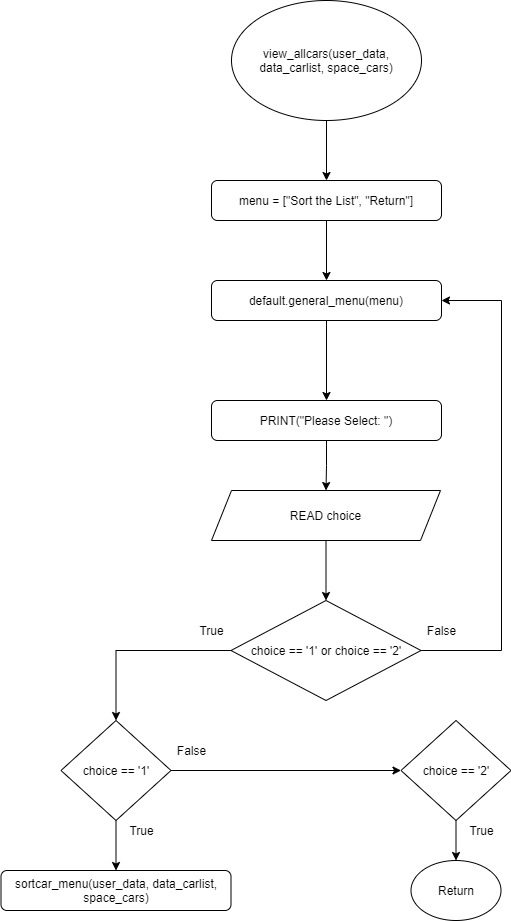

The diagram above was exported from draw.io. Its source (the exported page's mxGraphModel, read from the mxfile embedded in the PNG):
<mxGraphModel dx="1204" dy="752" grid="1" gridSize="10" guides="1" tooltips="1" connect="1" arrows="1" fold="1" page="1" pageScale="1" pageWidth="3300" pageHeight="4681" math="0" shadow="0">
  <root>
    <mxCell id="0" />
    <mxCell id="1" parent="0" />
    <mxCell id="ZBan1I0MRzJhqz7Fn9MQ-3" value="" style="edgeStyle=orthogonalEdgeStyle;rounded=0;orthogonalLoop=1;jettySize=auto;html=1;" edge="1" parent="1" source="ZBan1I0MRzJhqz7Fn9MQ-1" target="ZBan1I0MRzJhqz7Fn9MQ-2">
      <mxGeometry relative="1" as="geometry" />
    </mxCell>
    <mxCell id="ZBan1I0MRzJhqz7Fn9MQ-1" value="view_allcars(user_data, data_carlist, space_cars)" style="ellipse;whiteSpace=wrap;html=1;" vertex="1" parent="1">
      <mxGeometry x="500" y="120" width="190" height="120" as="geometry" />
    </mxCell>
    <mxCell id="ZBan1I0MRzJhqz7Fn9MQ-5" value="" style="edgeStyle=orthogonalEdgeStyle;rounded=0;orthogonalLoop=1;jettySize=auto;html=1;" edge="1" parent="1" source="ZBan1I0MRzJhqz7Fn9MQ-2" target="ZBan1I0MRzJhqz7Fn9MQ-4">
      <mxGeometry relative="1" as="geometry" />
    </mxCell>
    <mxCell id="ZBan1I0MRzJhqz7Fn9MQ-2" value="menu = [&quot;Sort the List&quot;, &quot;Return&quot;]" style="rounded=1;whiteSpace=wrap;html=1;" vertex="1" parent="1">
      <mxGeometry x="480" y="300" width="230" height="40" as="geometry" />
    </mxCell>
    <mxCell id="ZBan1I0MRzJhqz7Fn9MQ-7" value="" style="edgeStyle=orthogonalEdgeStyle;rounded=0;orthogonalLoop=1;jettySize=auto;html=1;" edge="1" parent="1" source="ZBan1I0MRzJhqz7Fn9MQ-4" target="ZBan1I0MRzJhqz7Fn9MQ-6">
      <mxGeometry relative="1" as="geometry" />
    </mxCell>
    <mxCell id="ZBan1I0MRzJhqz7Fn9MQ-4" value="default.general_menu(menu)" style="rounded=1;whiteSpace=wrap;html=1;" vertex="1" parent="1">
      <mxGeometry x="480" y="400" width="230" height="40" as="geometry" />
    </mxCell>
    <mxCell id="ZBan1I0MRzJhqz7Fn9MQ-11" value="" style="edgeStyle=orthogonalEdgeStyle;rounded=0;orthogonalLoop=1;jettySize=auto;html=1;" edge="1" parent="1" source="ZBan1I0MRzJhqz7Fn9MQ-6" target="ZBan1I0MRzJhqz7Fn9MQ-10">
      <mxGeometry relative="1" as="geometry" />
    </mxCell>
    <mxCell id="ZBan1I0MRzJhqz7Fn9MQ-6" value="PRINT(&quot;Please Select: &quot;)" style="rounded=1;whiteSpace=wrap;html=1;" vertex="1" parent="1">
      <mxGeometry x="480" y="520" width="230" height="40" as="geometry" />
    </mxCell>
    <mxCell id="ZBan1I0MRzJhqz7Fn9MQ-13" value="" style="edgeStyle=orthogonalEdgeStyle;rounded=0;orthogonalLoop=1;jettySize=auto;html=1;" edge="1" parent="1" source="ZBan1I0MRzJhqz7Fn9MQ-10" target="ZBan1I0MRzJhqz7Fn9MQ-12">
      <mxGeometry relative="1" as="geometry" />
    </mxCell>
    <mxCell id="ZBan1I0MRzJhqz7Fn9MQ-10" value="READ choice" style="shape=parallelogram;perimeter=parallelogramPerimeter;whiteSpace=wrap;html=1;fixedSize=1;" vertex="1" parent="1">
      <mxGeometry x="480" y="610" width="229" height="50" as="geometry" />
    </mxCell>
    <mxCell id="ZBan1I0MRzJhqz7Fn9MQ-14" style="edgeStyle=orthogonalEdgeStyle;rounded=0;orthogonalLoop=1;jettySize=auto;html=1;entryX=1;entryY=0.5;entryDx=0;entryDy=0;" edge="1" parent="1" source="ZBan1I0MRzJhqz7Fn9MQ-12" target="ZBan1I0MRzJhqz7Fn9MQ-4">
      <mxGeometry relative="1" as="geometry">
        <Array as="points">
          <mxPoint x="770" y="770" />
          <mxPoint x="770" y="420" />
        </Array>
      </mxGeometry>
    </mxCell>
    <mxCell id="ZBan1I0MRzJhqz7Fn9MQ-19" style="edgeStyle=orthogonalEdgeStyle;rounded=0;orthogonalLoop=1;jettySize=auto;html=1;exitX=0;exitY=0.5;exitDx=0;exitDy=0;entryX=0.5;entryY=0;entryDx=0;entryDy=0;" edge="1" parent="1" source="ZBan1I0MRzJhqz7Fn9MQ-12" target="ZBan1I0MRzJhqz7Fn9MQ-15">
      <mxGeometry relative="1" as="geometry" />
    </mxCell>
    <mxCell id="ZBan1I0MRzJhqz7Fn9MQ-12" value="choice == '1' or choice == '2'" style="rhombus;whiteSpace=wrap;html=1;" vertex="1" parent="1">
      <mxGeometry x="499.5" y="720" width="190" height="100" as="geometry" />
    </mxCell>
    <mxCell id="ZBan1I0MRzJhqz7Fn9MQ-20" value="" style="edgeStyle=orthogonalEdgeStyle;rounded=0;orthogonalLoop=1;jettySize=auto;html=1;" edge="1" parent="1" source="ZBan1I0MRzJhqz7Fn9MQ-15" target="ZBan1I0MRzJhqz7Fn9MQ-17">
      <mxGeometry relative="1" as="geometry" />
    </mxCell>
    <mxCell id="ZBan1I0MRzJhqz7Fn9MQ-22" style="edgeStyle=orthogonalEdgeStyle;rounded=0;orthogonalLoop=1;jettySize=auto;html=1;entryX=0;entryY=0.5;entryDx=0;entryDy=0;" edge="1" parent="1" source="ZBan1I0MRzJhqz7Fn9MQ-15" target="ZBan1I0MRzJhqz7Fn9MQ-16">
      <mxGeometry relative="1" as="geometry" />
    </mxCell>
    <mxCell id="ZBan1I0MRzJhqz7Fn9MQ-15" value="choice == '1'" style="rhombus;whiteSpace=wrap;html=1;" vertex="1" parent="1">
      <mxGeometry x="329.5" y="840" width="110" height="100" as="geometry" />
    </mxCell>
    <mxCell id="ZBan1I0MRzJhqz7Fn9MQ-24" value="" style="edgeStyle=orthogonalEdgeStyle;rounded=0;orthogonalLoop=1;jettySize=auto;html=1;" edge="1" parent="1" source="ZBan1I0MRzJhqz7Fn9MQ-16" target="ZBan1I0MRzJhqz7Fn9MQ-23">
      <mxGeometry relative="1" as="geometry" />
    </mxCell>
    <mxCell id="ZBan1I0MRzJhqz7Fn9MQ-16" value="choice == '2'" style="rhombus;whiteSpace=wrap;html=1;" vertex="1" parent="1">
      <mxGeometry x="669.5" y="840" width="110" height="100" as="geometry" />
    </mxCell>
    <mxCell id="ZBan1I0MRzJhqz7Fn9MQ-17" value="sortcar_menu(user_data, data_carlist, space_cars)" style="rounded=1;whiteSpace=wrap;html=1;" vertex="1" parent="1">
      <mxGeometry x="269.5" y="990" width="230" height="40" as="geometry" />
    </mxCell>
    <mxCell id="ZBan1I0MRzJhqz7Fn9MQ-23" value="Return" style="ellipse;whiteSpace=wrap;html=1;" vertex="1" parent="1">
      <mxGeometry x="679.5" y="980" width="90" height="60" as="geometry" />
    </mxCell>
    <mxCell id="ZBan1I0MRzJhqz7Fn9MQ-25" value="False" style="text;html=1;align=center;verticalAlign=middle;resizable=0;points=[];autosize=1;strokeColor=none;" vertex="1" parent="1">
      <mxGeometry x="440" y="860" width="40" height="20" as="geometry" />
    </mxCell>
    <mxCell id="ZBan1I0MRzJhqz7Fn9MQ-26" value="True" style="text;html=1;align=center;verticalAlign=middle;resizable=0;points=[];autosize=1;strokeColor=none;" vertex="1" parent="1">
      <mxGeometry x="390" y="940" width="40" height="20" as="geometry" />
    </mxCell>
    <mxCell id="ZBan1I0MRzJhqz7Fn9MQ-27" value="True" style="text;html=1;align=center;verticalAlign=middle;resizable=0;points=[];autosize=1;strokeColor=none;" vertex="1" parent="1">
      <mxGeometry x="729.5" y="940" width="40" height="20" as="geometry" />
    </mxCell>
    <mxCell id="ZBan1I0MRzJhqz7Fn9MQ-28" value="True" style="text;html=1;align=center;verticalAlign=middle;resizable=0;points=[];autosize=1;strokeColor=none;" vertex="1" parent="1">
      <mxGeometry x="460" y="740" width="40" height="20" as="geometry" />
    </mxCell>
    <mxCell id="ZBan1I0MRzJhqz7Fn9MQ-29" value="False" style="text;html=1;align=center;verticalAlign=middle;resizable=0;points=[];autosize=1;strokeColor=none;" vertex="1" parent="1">
      <mxGeometry x="690" y="740" width="40" height="20" as="geometry" />
    </mxCell>
  </root>
</mxGraphModel>